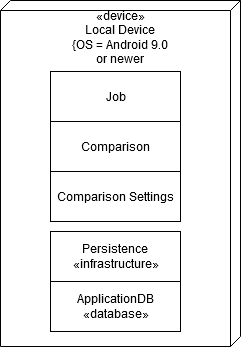

The diagram above was exported from draw.io. Its source (the exported page's mxGraphModel, read from the mxfile embedded in the PNG):
<mxGraphModel dx="992" dy="771" grid="1" gridSize="10" guides="1" tooltips="1" connect="1" arrows="1" fold="1" page="1" pageScale="1" pageWidth="1100" pageHeight="850" background="#ffffff" math="0" shadow="0">
  <root>
    <mxCell id="0" />
    <mxCell id="1" parent="0" />
    <mxCell id="C8aO0KO-b1f16J0mZDIy-44" value="" style="verticalAlign=top;align=left;spacingTop=8;spacingLeft=2;spacingRight=12;shape=cube;size=10;direction=south;fontStyle=4;html=1;" vertex="1" parent="1">
      <mxGeometry x="120" y="58" width="240" height="346" as="geometry" />
    </mxCell>
    <mxCell id="C8aO0KO-b1f16J0mZDIy-46" value="&lt;div&gt;«device»&lt;/div&gt;&lt;div&gt;Local Device&lt;/div&gt;&lt;div&gt;{OS = Android 9.0 or newer&lt;br&gt;&lt;/div&gt;" style="text;html=1;strokeColor=none;fillColor=none;align=center;verticalAlign=middle;whiteSpace=wrap;rounded=0;" vertex="1" parent="1">
      <mxGeometry x="186.25" y="65" width="107.5" height="60" as="geometry" />
    </mxCell>
    <mxCell id="C8aO0KO-b1f16J0mZDIy-2" value="&lt;div&gt;Job&lt;br&gt;&lt;/div&gt;" style="html=1;" vertex="1" parent="1">
      <mxGeometry x="170" y="129" width="130" height="50" as="geometry" />
    </mxCell>
    <mxCell id="C8aO0KO-b1f16J0mZDIy-3" value="&lt;div&gt;Comparison&lt;br&gt;&lt;/div&gt;" style="html=1;" vertex="1" parent="1">
      <mxGeometry x="170" y="179" width="130" height="50" as="geometry" />
    </mxCell>
    <mxCell id="C8aO0KO-b1f16J0mZDIy-1" value="&lt;div&gt;Comparison Settings&lt;/div&gt;" style="html=1;" vertex="1" parent="1">
      <mxGeometry x="170" y="229" width="130" height="50" as="geometry" />
    </mxCell>
    <mxCell id="C8aO0KO-b1f16J0mZDIy-20" value="&lt;div&gt;Persistence&lt;br&gt;&lt;/div&gt;&lt;div&gt;«infrastructure»&lt;/div&gt;" style="html=1;" vertex="1" parent="1">
      <mxGeometry x="170" y="289" width="130" height="50" as="geometry" />
    </mxCell>
    <mxCell id="C8aO0KO-b1f16J0mZDIy-21" value="&lt;div&gt;ApplicationDB&lt;br&gt;&lt;/div&gt;&lt;div&gt;«database»&lt;/div&gt;" style="html=1;" vertex="1" parent="1">
      <mxGeometry x="170" y="339" width="130" height="50" as="geometry" />
    </mxCell>
  </root>
</mxGraphModel>